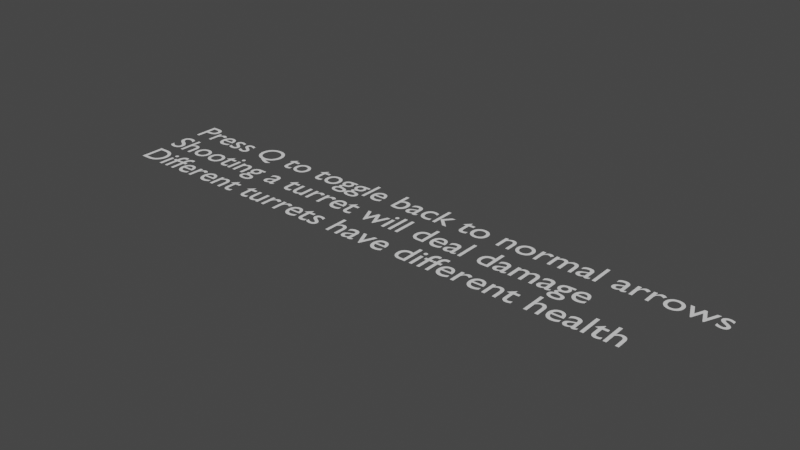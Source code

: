 # Source: Shoot.blend  (saved by Blender 2.80.75; exported with 4.5.12 LTS)
import bpy
from mathutils import Matrix  # noqa: F401  (used for matrix-valued properties, if any)

bpy.ops.wm.read_factory_settings(use_empty=True)
scene = bpy.context.scene
scene.name = 'Scene'

# ---- collections
col_collection = bpy.data.collections.new('Collection'); scene.collection.children.link(col_collection)

# ---- world
world_world = bpy.data.worlds.new('World'); scene.world = world_world
world_world.use_nodes = True; world_world.node_tree.nodes.clear()
_N = world_world.node_tree.nodes; _L = world_world.node_tree.links
n0 = _N.new('ShaderNodeOutputWorld'); n0.name = 'World Output'; n0.location = (300, 300)
n1 = _N.new('ShaderNodeBackground'); n1.name = 'Background'; n1.location = (10, 300)
n1.inputs[0].default_value = (0.05088, 0.05088, 0.05088, 1.0)
_L.new(n1.outputs[0], n0.inputs[0])
n0.is_active_output = True
world_world.color = (0.05088, 0.05088, 0.05088)
world_world.use_sun_shadow = False
world_world.sun_shadow_jitter_overblur = 0.0

# ---- curves / text
txt_text = bpy.data.curves.new('Text', 'FONT')
txt_text.dimensions = '2D'
txt_text.body = 'Press Q to toggle back to normal arrows\nShooting a turret will deal damage\nDifferent turrets have different health'
txt_text.use_path_clamp = True

# ---- objects
ob_text = bpy.data.objects.new('Text', txt_text)

# ---- transforms, parenting, visibility, modifiers, constraints
ob_text.location = (0.0, 0.0, 0.0)
ob_text.lineart.crease_threshold = 0.0

# ---- collection membership
col_collection.objects.link(ob_text)

# ---- scene / render settings (as saved in the file)
scene.frame_start = 1; scene.frame_end = 250; scene.frame_set(1)
scene.render.engine = 'BLENDER_EEVEE_NEXT'
scene.cycles.use_denoising = False
scene.cycles.samples = 128
scene.cycles.sampling_pattern = 'TABULATED_SOBOL'
scene.cycles.use_adaptive_sampling = False
scene.cycles.use_light_tree = False
scene.view_settings.view_transform = 'Filmic'
bpy.context.view_layer.update()

# ---- added for rendering (the .blend has no active camera and no usable light): camera, sun
cam_auto = bpy.data.cameras.new('AutoCamera')
cam_auto.lens = 50.0
cam_auto.sensor_width = 36.0
cam_auto.clip_end = 1000.0
ob_auto_camera = bpy.data.objects.new('AutoCamera', cam_auto)
scene.collection.objects.link(ob_auto_camera)
ob_auto_camera.location = (23.95, -19.37, 12.474)
ob_auto_camera.rotation_euler = (1.09748, -7.21219e-08, 0.694738)
scene.camera = ob_auto_camera
light_auto_sun = bpy.data.lights.new('AutoSun', 'SUN')
light_auto_sun.energy = 3.0
light_auto_sun.angle = 0.0523599
ob_auto_sun = bpy.data.objects.new('AutoSun', light_auto_sun)
scene.collection.objects.link(ob_auto_sun)
ob_auto_sun.rotation_euler = (0.872665, 0.174533, 0.523599)
bpy.context.view_layer.update()
